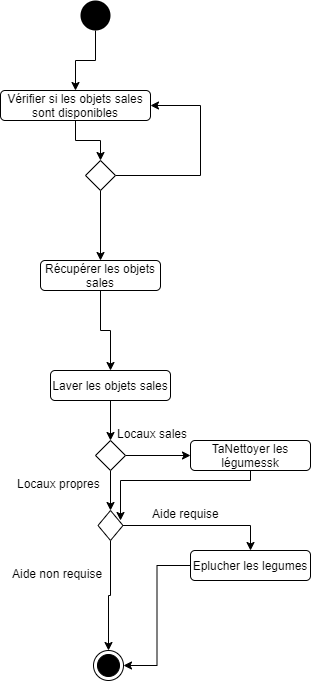

The diagram above was exported from draw.io. Its source (the exported page's mxGraphModel, read from the mxfile embedded in the PNG):
<mxGraphModel dx="1264" dy="592" grid="1" gridSize="10" guides="1" tooltips="1" connect="1" arrows="1" fold="1" page="1" pageScale="1" pageWidth="827" pageHeight="1169" math="0" shadow="0">
  <root>
    <mxCell id="0" />
    <mxCell id="1" parent="0" />
    <mxCell id="QTH181YapePfuobrqcLj-8" style="edgeStyle=orthogonalEdgeStyle;rounded=0;orthogonalLoop=1;jettySize=auto;html=1;" parent="1" source="QTH181YapePfuobrqcLj-1" target="QTH181YapePfuobrqcLj-6" edge="1">
      <mxGeometry relative="1" as="geometry" />
    </mxCell>
    <mxCell id="QTH181YapePfuobrqcLj-1" value="" style="ellipse;fillColor=#000000;strokeColor=none;" parent="1" vertex="1">
      <mxGeometry x="80" y="80" width="30" height="30" as="geometry" />
    </mxCell>
    <mxCell id="QTH181YapePfuobrqcLj-14" style="edgeStyle=orthogonalEdgeStyle;rounded=0;orthogonalLoop=1;jettySize=auto;html=1;" parent="1" source="QTH181YapePfuobrqcLj-2" target="QTH181YapePfuobrqcLj-3" edge="1">
      <mxGeometry relative="1" as="geometry" />
    </mxCell>
    <mxCell id="QTH181YapePfuobrqcLj-2" value="Récupérer les objets sales" style="shape=ext;rounded=1;html=1;whiteSpace=wrap;" parent="1" vertex="1">
      <mxGeometry x="40" y="340" width="120" height="30" as="geometry" />
    </mxCell>
    <mxCell id="QTH181YapePfuobrqcLj-19" style="edgeStyle=orthogonalEdgeStyle;rounded=0;orthogonalLoop=1;jettySize=auto;html=1;entryX=0.5;entryY=0;entryDx=0;entryDy=0;" parent="1" source="QTH181YapePfuobrqcLj-3" target="QTH181YapePfuobrqcLj-15" edge="1">
      <mxGeometry relative="1" as="geometry" />
    </mxCell>
    <mxCell id="QTH181YapePfuobrqcLj-3" value="Laver les objets sales" style="shape=ext;rounded=1;html=1;whiteSpace=wrap;" parent="1" vertex="1">
      <mxGeometry x="50" y="450" width="120" height="30" as="geometry" />
    </mxCell>
    <mxCell id="QTH181YapePfuobrqcLj-22" style="edgeStyle=orthogonalEdgeStyle;rounded=0;orthogonalLoop=1;jettySize=auto;html=1;" parent="1" source="QTH181YapePfuobrqcLj-4" edge="1">
      <mxGeometry relative="1" as="geometry">
        <mxPoint x="120" y="600" as="targetPoint" />
        <Array as="points">
          <mxPoint x="250" y="560" />
          <mxPoint x="120" y="560" />
        </Array>
      </mxGeometry>
    </mxCell>
    <mxCell id="QTH181YapePfuobrqcLj-4" value="TaNettoyer les légumessk" style="shape=ext;rounded=1;html=1;whiteSpace=wrap;" parent="1" vertex="1">
      <mxGeometry x="190" y="520" width="120" height="30" as="geometry" />
    </mxCell>
    <mxCell id="QTH181YapePfuobrqcLj-24" style="edgeStyle=orthogonalEdgeStyle;rounded=0;orthogonalLoop=1;jettySize=auto;html=1;entryX=1;entryY=0.5;entryDx=0;entryDy=0;" parent="1" source="QTH181YapePfuobrqcLj-5" target="QTH181YapePfuobrqcLj-23" edge="1">
      <mxGeometry relative="1" as="geometry" />
    </mxCell>
    <mxCell id="QTH181YapePfuobrqcLj-5" value="Eplucher les legumes" style="shape=ext;rounded=1;html=1;whiteSpace=wrap;" parent="1" vertex="1">
      <mxGeometry x="190" y="630" width="120" height="30" as="geometry" />
    </mxCell>
    <mxCell id="QTH181YapePfuobrqcLj-11" style="edgeStyle=orthogonalEdgeStyle;rounded=0;orthogonalLoop=1;jettySize=auto;html=1;entryX=0.5;entryY=0;entryDx=0;entryDy=0;" parent="1" source="QTH181YapePfuobrqcLj-6" target="QTH181YapePfuobrqcLj-7" edge="1">
      <mxGeometry relative="1" as="geometry" />
    </mxCell>
    <mxCell id="QTH181YapePfuobrqcLj-6" value="Vérifier si les objets sales sont disponibles" style="shape=ext;rounded=1;html=1;whiteSpace=wrap;" parent="1" vertex="1">
      <mxGeometry y="170" width="150" height="30" as="geometry" />
    </mxCell>
    <mxCell id="QTH181YapePfuobrqcLj-10" style="edgeStyle=orthogonalEdgeStyle;rounded=0;orthogonalLoop=1;jettySize=auto;html=1;entryX=1;entryY=0.5;entryDx=0;entryDy=0;" parent="1" source="QTH181YapePfuobrqcLj-7" target="QTH181YapePfuobrqcLj-6" edge="1">
      <mxGeometry relative="1" as="geometry">
        <Array as="points">
          <mxPoint x="200" y="255" />
          <mxPoint x="200" y="185" />
        </Array>
      </mxGeometry>
    </mxCell>
    <mxCell id="QTH181YapePfuobrqcLj-12" style="edgeStyle=orthogonalEdgeStyle;rounded=0;orthogonalLoop=1;jettySize=auto;html=1;" parent="1" source="QTH181YapePfuobrqcLj-7" target="QTH181YapePfuobrqcLj-2" edge="1">
      <mxGeometry relative="1" as="geometry" />
    </mxCell>
    <mxCell id="QTH181YapePfuobrqcLj-7" value="" style="rhombus;" parent="1" vertex="1">
      <mxGeometry x="85" y="240" width="30" height="30" as="geometry" />
    </mxCell>
    <mxCell id="QTH181YapePfuobrqcLj-18" value="" style="edgeStyle=orthogonalEdgeStyle;rounded=0;orthogonalLoop=1;jettySize=auto;html=1;" parent="1" source="QTH181YapePfuobrqcLj-15" target="QTH181YapePfuobrqcLj-4" edge="1">
      <mxGeometry relative="1" as="geometry" />
    </mxCell>
    <mxCell id="QTH181YapePfuobrqcLj-20" style="edgeStyle=orthogonalEdgeStyle;rounded=0;orthogonalLoop=1;jettySize=auto;html=1;entryX=0.5;entryY=0;entryDx=0;entryDy=0;" parent="1" source="QTH181YapePfuobrqcLj-15" target="QTH181YapePfuobrqcLj-16" edge="1">
      <mxGeometry relative="1" as="geometry" />
    </mxCell>
    <mxCell id="QTH181YapePfuobrqcLj-15" value="" style="rhombus;" parent="1" vertex="1">
      <mxGeometry x="95" y="520" width="30" height="30" as="geometry" />
    </mxCell>
    <mxCell id="QTH181YapePfuobrqcLj-21" style="edgeStyle=orthogonalEdgeStyle;rounded=0;orthogonalLoop=1;jettySize=auto;html=1;" parent="1" source="QTH181YapePfuobrqcLj-16" target="QTH181YapePfuobrqcLj-5" edge="1">
      <mxGeometry relative="1" as="geometry" />
    </mxCell>
    <mxCell id="QTH181YapePfuobrqcLj-25" style="edgeStyle=orthogonalEdgeStyle;rounded=0;orthogonalLoop=1;jettySize=auto;html=1;" parent="1" source="QTH181YapePfuobrqcLj-16" target="QTH181YapePfuobrqcLj-23" edge="1">
      <mxGeometry relative="1" as="geometry" />
    </mxCell>
    <mxCell id="QTH181YapePfuobrqcLj-16" value="" style="rhombus;" parent="1" vertex="1">
      <mxGeometry x="97.5" y="590" width="25" height="30" as="geometry" />
    </mxCell>
    <mxCell id="QTH181YapePfuobrqcLj-23" value="" style="ellipse;html=1;shape=endState;fillColor=#000000;strokeColor=#000000;" parent="1" vertex="1">
      <mxGeometry x="93" y="730" width="30" height="30" as="geometry" />
    </mxCell>
    <mxCell id="PO4t35TCS_iMtjjac-1K-1" value="Locaux sales" style="text;whiteSpace=wrap;html=1;" parent="1" vertex="1">
      <mxGeometry x="115" y="500" width="100" height="30" as="geometry" />
    </mxCell>
    <mxCell id="PO4t35TCS_iMtjjac-1K-2" value="Locaux propres" style="text;whiteSpace=wrap;html=1;" parent="1" vertex="1">
      <mxGeometry x="15" y="550" width="100" height="30" as="geometry" />
    </mxCell>
    <mxCell id="PO4t35TCS_iMtjjac-1K-3" value="Aide requise" style="text;whiteSpace=wrap;html=1;" parent="1" vertex="1">
      <mxGeometry x="150" y="580" width="100" height="30" as="geometry" />
    </mxCell>
    <mxCell id="PO4t35TCS_iMtjjac-1K-4" value="Aide non requise" style="text;whiteSpace=wrap;html=1;" parent="1" vertex="1">
      <mxGeometry x="10" y="640" width="100" height="30" as="geometry" />
    </mxCell>
  </root>
</mxGraphModel>